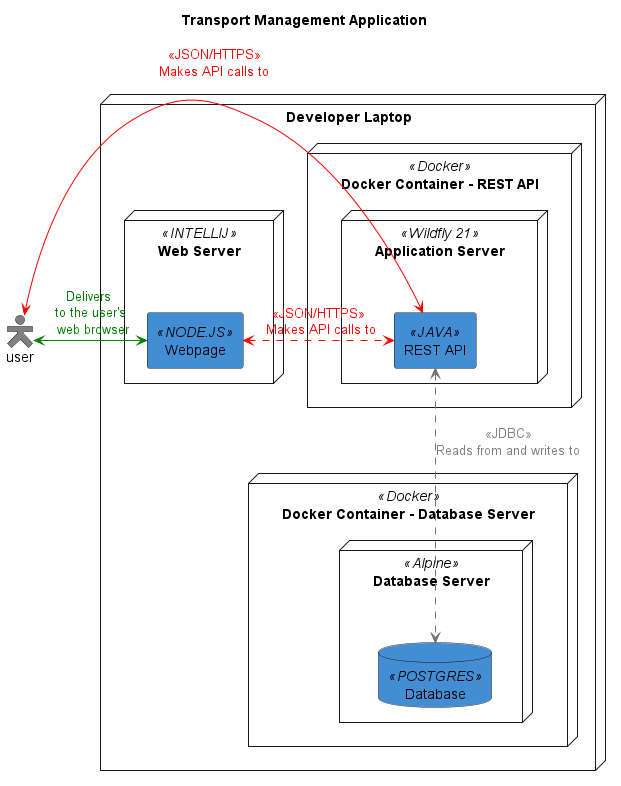

The diagram above was rendered by PlantUML. Its source (embedded in the PNG):
@startuml
title Transport Management Application
skinparam actorStyle Hollow

actor user #grey
node "Developer Laptop" {
  node "Docker Container - Database Server" <<Docker>> as db {
    node "Database Server" <<Alpine>> {
      database "Database" <<POSTGRES>> as pg #438dd5
    }
  }
  node "Docker Container - REST API" <<Docker>> as rest {
    node "Application Server" <<Wildfly 21>> {
      rectangle "REST API" <<JAVA>> as restapi #438dd5
    }
  }
  node "Web Server" <<INTELLIJ>> {
    rectangle "Webpage" <<NODE.JS>> as nd #438dd5
  }
}



nd <.> restapi #red:<font color=red><<JSON/HTTPS>>\n <font color=red>Makes API calls to
restapi <.[#707070].> pg : <font color=grey><<JDBC>>\n<font color=grey>Reads from and writes to


user <-l-> restapi #red:<font color=red><<JSON/HTTPS>>\n<font color=red>Makes API calls to
nd <-l-> user #green: <font color=green>Delivers \n<font color=green>to the user's\n<font color=green> web browser      
@enduml